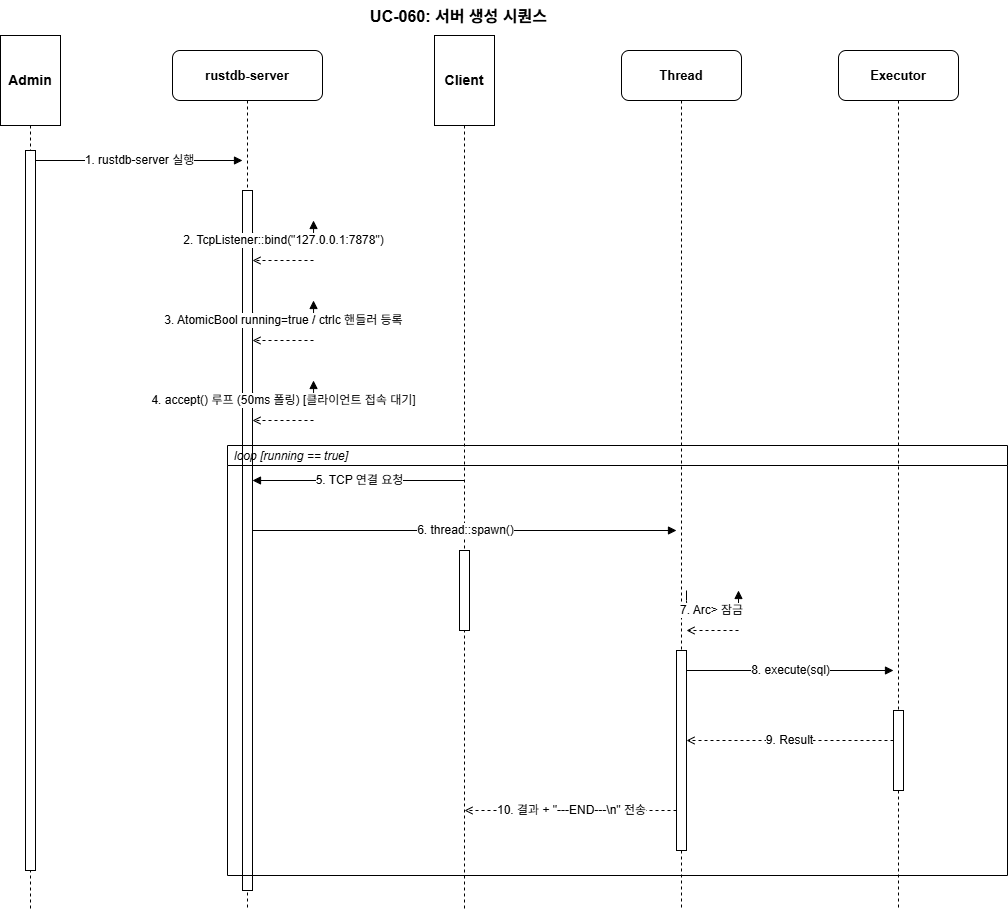

The diagram above was exported from draw.io. Its source (the exported page's mxGraphModel, read from the mxfile embedded in the PNG):
<mxGraphModel dx="1518" dy="1351" grid="1" gridSize="10" guides="1" tooltips="1" connect="1" arrows="1" fold="1" page="1" pageScale="1" pageWidth="827" pageHeight="1169" math="0" shadow="0">
  <root>
    <mxCell id="0" />
    <mxCell id="1" parent="0" />
    <mxCell id="3uBx4AVYcxGkjaF1EZhw-63" value="UC-060: 서버 생성 시퀀스" style="text;html=1;strokeColor=none;fillColor=none;align=center;fontSize=16;fontStyle=1;" vertex="1" parent="1">
      <mxGeometry x="488" y="410" width="620" height="30" as="geometry" />
    </mxCell>
    <mxCell id="3uBx4AVYcxGkjaF1EZhw-64" value="Admin" style="shape=mxgraph.uml.actor;whiteSpace=wrap;html=1;fillColor=#ffffff;strokeColor=#000000;fontSize=14;fontStyle=1;" vertex="1" parent="1">
      <mxGeometry x="340" y="445" width="60" height="90" as="geometry" />
    </mxCell>
    <mxCell id="3uBx4AVYcxGkjaF1EZhw-65" value="rustdb-server" style="rounded=1;whiteSpace=wrap;html=1;fillColor=#ffffff;strokeColor=#000000;fontSize=13;fontStyle=1;" vertex="1" parent="1">
      <mxGeometry x="512" y="460" width="150" height="50" as="geometry" />
    </mxCell>
    <mxCell id="3uBx4AVYcxGkjaF1EZhw-66" value="Client" style="shape=mxgraph.uml.actor;whiteSpace=wrap;html=1;fillColor=#ffffff;strokeColor=#000000;fontSize=14;fontStyle=1;" vertex="1" parent="1">
      <mxGeometry x="774" y="445" width="60" height="90" as="geometry" />
    </mxCell>
    <mxCell id="3uBx4AVYcxGkjaF1EZhw-67" value="Thread" style="rounded=1;whiteSpace=wrap;html=1;fillColor=#ffffff;strokeColor=#000000;fontSize=13;fontStyle=1;" vertex="1" parent="1">
      <mxGeometry x="961" y="460" width="120" height="50" as="geometry" />
    </mxCell>
    <mxCell id="3uBx4AVYcxGkjaF1EZhw-68" value="Executor" style="rounded=1;whiteSpace=wrap;html=1;fillColor=#ffffff;strokeColor=#000000;fontSize=13;fontStyle=1;" vertex="1" parent="1">
      <mxGeometry x="1178" y="460" width="120" height="50" as="geometry" />
    </mxCell>
    <mxCell id="3uBx4AVYcxGkjaF1EZhw-69" value="" style="endArrow=none;dashed=1;strokeColor=#000000;" edge="1" parent="1">
      <mxGeometry relative="1" as="geometry">
        <mxPoint x="370" y="535" as="sourcePoint" />
        <mxPoint x="370" y="1320" as="targetPoint" />
      </mxGeometry>
    </mxCell>
    <mxCell id="3uBx4AVYcxGkjaF1EZhw-70" value="" style="endArrow=none;dashed=1;strokeColor=#000000;" edge="1" parent="1">
      <mxGeometry relative="1" as="geometry">
        <mxPoint x="587" y="510" as="sourcePoint" />
        <mxPoint x="587" y="1320" as="targetPoint" />
      </mxGeometry>
    </mxCell>
    <mxCell id="3uBx4AVYcxGkjaF1EZhw-71" value="" style="endArrow=none;dashed=1;strokeColor=#000000;" edge="1" parent="1">
      <mxGeometry relative="1" as="geometry">
        <mxPoint x="804" y="535" as="sourcePoint" />
        <mxPoint x="804" y="1320" as="targetPoint" />
      </mxGeometry>
    </mxCell>
    <mxCell id="3uBx4AVYcxGkjaF1EZhw-72" value="" style="endArrow=none;dashed=1;strokeColor=#000000;" edge="1" parent="1">
      <mxGeometry relative="1" as="geometry">
        <mxPoint x="1021" y="510" as="sourcePoint" />
        <mxPoint x="1021" y="1320" as="targetPoint" />
      </mxGeometry>
    </mxCell>
    <mxCell id="3uBx4AVYcxGkjaF1EZhw-73" value="" style="endArrow=none;dashed=1;strokeColor=#000000;" edge="1" parent="1">
      <mxGeometry relative="1" as="geometry">
        <mxPoint x="1238" y="510" as="sourcePoint" />
        <mxPoint x="1238" y="1320" as="targetPoint" />
      </mxGeometry>
    </mxCell>
    <mxCell id="3uBx4AVYcxGkjaF1EZhw-74" value="" style="fillColor=#ffffff;strokeColor=#000000;" vertex="1" parent="1">
      <mxGeometry x="365" y="560" width="10" height="720" as="geometry" />
    </mxCell>
    <mxCell id="3uBx4AVYcxGkjaF1EZhw-75" value="" style="fillColor=#ffffff;strokeColor=#000000;" vertex="1" parent="1">
      <mxGeometry x="582" y="600" width="10" height="700" as="geometry" />
    </mxCell>
    <mxCell id="3uBx4AVYcxGkjaF1EZhw-76" value="" style="fillColor=#ffffff;strokeColor=#000000;" vertex="1" parent="1">
      <mxGeometry x="799" y="960" width="10" height="80" as="geometry" />
    </mxCell>
    <mxCell id="3uBx4AVYcxGkjaF1EZhw-77" value="" style="fillColor=#ffffff;strokeColor=#000000;" vertex="1" parent="1">
      <mxGeometry x="1016" y="1060" width="10" height="200" as="geometry" />
    </mxCell>
    <mxCell id="3uBx4AVYcxGkjaF1EZhw-78" value="" style="fillColor=#ffffff;strokeColor=#000000;" vertex="1" parent="1">
      <mxGeometry x="1233" y="1120" width="10" height="80" as="geometry" />
    </mxCell>
    <mxCell id="3uBx4AVYcxGkjaF1EZhw-79" value="1. rustdb-server 실행" style="edgeStyle=orthogonalEdgeStyle;html=1;endArrow=block;endFill=1;fontSize=12;strokeColor=#000000;" edge="1" parent="1">
      <mxGeometry relative="1" as="geometry">
        <mxPoint x="375" y="570" as="sourcePoint" />
        <mxPoint x="582" y="570" as="targetPoint" />
      </mxGeometry>
    </mxCell>
    <mxCell id="3uBx4AVYcxGkjaF1EZhw-80" value="2. TcpListener::bind(&quot;127.0.0.1:7878&quot;)" style="edgeStyle=orthogonalEdgeStyle;html=1;endArrow=block;endFill=1;fontSize=12;strokeColor=#000000;" edge="1" parent="1">
      <mxGeometry relative="1" as="geometry">
        <mxPoint x="592" y="630" as="sourcePoint" />
        <mxPoint x="653" y="630" as="targetPoint" />
        <Array as="points">
          <mxPoint x="653" y="650" />
        </Array>
      </mxGeometry>
    </mxCell>
    <mxCell id="3uBx4AVYcxGkjaF1EZhw-81" value="" style="edgeStyle=orthogonalEdgeStyle;html=1;endArrow=open;endFill=0;dashed=1;fontSize=12;strokeColor=#000000;" edge="1" parent="1">
      <mxGeometry relative="1" as="geometry">
        <mxPoint x="653" y="670" as="sourcePoint" />
        <mxPoint x="592" y="670" as="targetPoint" />
      </mxGeometry>
    </mxCell>
    <mxCell id="3uBx4AVYcxGkjaF1EZhw-82" value="3. AtomicBool running=true / ctrlc 핸들러 등록" style="edgeStyle=orthogonalEdgeStyle;html=1;endArrow=block;endFill=1;fontSize=12;strokeColor=#000000;" edge="1" parent="1">
      <mxGeometry relative="1" as="geometry">
        <mxPoint x="592" y="710" as="sourcePoint" />
        <mxPoint x="653" y="710" as="targetPoint" />
        <Array as="points">
          <mxPoint x="653" y="730" />
        </Array>
      </mxGeometry>
    </mxCell>
    <mxCell id="3uBx4AVYcxGkjaF1EZhw-83" value="" style="edgeStyle=orthogonalEdgeStyle;html=1;endArrow=open;endFill=0;dashed=1;fontSize=12;strokeColor=#000000;" edge="1" parent="1">
      <mxGeometry relative="1" as="geometry">
        <mxPoint x="653" y="750" as="sourcePoint" />
        <mxPoint x="592" y="750" as="targetPoint" />
      </mxGeometry>
    </mxCell>
    <mxCell id="3uBx4AVYcxGkjaF1EZhw-84" value="4. accept() 루프 (50ms 폴링)  [클라이언트 접속 대기]" style="edgeStyle=orthogonalEdgeStyle;html=1;endArrow=block;endFill=1;fontSize=12;strokeColor=#000000;" edge="1" parent="1">
      <mxGeometry relative="1" as="geometry">
        <mxPoint x="592" y="790" as="sourcePoint" />
        <mxPoint x="653" y="790" as="targetPoint" />
        <Array as="points">
          <mxPoint x="653" y="810" />
        </Array>
      </mxGeometry>
    </mxCell>
    <mxCell id="3uBx4AVYcxGkjaF1EZhw-85" value="" style="edgeStyle=orthogonalEdgeStyle;html=1;endArrow=open;endFill=0;dashed=1;fontSize=12;strokeColor=#000000;" edge="1" parent="1">
      <mxGeometry relative="1" as="geometry">
        <mxPoint x="653" y="830" as="sourcePoint" />
        <mxPoint x="592" y="830" as="targetPoint" />
      </mxGeometry>
    </mxCell>
    <mxCell id="3uBx4AVYcxGkjaF1EZhw-86" value="loop  [running == true]" style="swimlane;startSize=20;fillColor=none;strokeColor=#000000;fontStyle=2;fontSize=12;align=left;spacingLeft=5;" vertex="1" parent="1">
      <mxGeometry x="567" y="855" width="780" height="430" as="geometry" />
    </mxCell>
    <mxCell id="3uBx4AVYcxGkjaF1EZhw-87" value="5. TCP 연결 요청" style="edgeStyle=orthogonalEdgeStyle;html=1;endArrow=block;endFill=1;fontSize=12;strokeColor=#000000;" edge="1" parent="1">
      <mxGeometry relative="1" as="geometry">
        <mxPoint x="804" y="890" as="sourcePoint" />
        <mxPoint x="592" y="890" as="targetPoint" />
      </mxGeometry>
    </mxCell>
    <mxCell id="3uBx4AVYcxGkjaF1EZhw-88" value="6. thread::spawn()" style="edgeStyle=orthogonalEdgeStyle;html=1;endArrow=block;endFill=1;fontSize=12;strokeColor=#000000;" edge="1" parent="1">
      <mxGeometry relative="1" as="geometry">
        <mxPoint x="592" y="940" as="sourcePoint" />
        <mxPoint x="1016" y="940" as="targetPoint" />
      </mxGeometry>
    </mxCell>
    <mxCell id="3uBx4AVYcxGkjaF1EZhw-89" value="7. Arc&lt;Mutex&lt;Executor&gt;&gt; 잠금" style="edgeStyle=orthogonalEdgeStyle;html=1;endArrow=block;endFill=1;fontSize=12;strokeColor=#000000;" edge="1" parent="1">
      <mxGeometry relative="1" as="geometry">
        <mxPoint x="1026" y="1000" as="sourcePoint" />
        <mxPoint x="1078" y="1000" as="targetPoint" />
        <Array as="points">
          <mxPoint x="1078" y="1020" />
        </Array>
      </mxGeometry>
    </mxCell>
    <mxCell id="3uBx4AVYcxGkjaF1EZhw-90" value="" style="edgeStyle=orthogonalEdgeStyle;html=1;endArrow=open;endFill=0;dashed=1;fontSize=12;strokeColor=#000000;" edge="1" parent="1">
      <mxGeometry relative="1" as="geometry">
        <mxPoint x="1078" y="1040" as="sourcePoint" />
        <mxPoint x="1026" y="1040" as="targetPoint" />
      </mxGeometry>
    </mxCell>
    <mxCell id="3uBx4AVYcxGkjaF1EZhw-91" value="8. execute(sql)" style="edgeStyle=orthogonalEdgeStyle;html=1;endArrow=block;endFill=1;fontSize=12;strokeColor=#000000;" edge="1" parent="1">
      <mxGeometry relative="1" as="geometry">
        <mxPoint x="1026" y="1080" as="sourcePoint" />
        <mxPoint x="1233" y="1080" as="targetPoint" />
      </mxGeometry>
    </mxCell>
    <mxCell id="3uBx4AVYcxGkjaF1EZhw-92" value="9. Result&lt;String&gt;" style="edgeStyle=orthogonalEdgeStyle;html=1;endArrow=open;endFill=0;dashed=1;fontSize=12;strokeColor=#000000;" edge="1" parent="1">
      <mxGeometry relative="1" as="geometry">
        <mxPoint x="1233" y="1150" as="sourcePoint" />
        <mxPoint x="1026" y="1150" as="targetPoint" />
      </mxGeometry>
    </mxCell>
    <mxCell id="3uBx4AVYcxGkjaF1EZhw-93" value="10. 결과 + &quot;---END---\n&quot; 전송" style="edgeStyle=orthogonalEdgeStyle;html=1;endArrow=open;endFill=0;dashed=1;fontSize=12;strokeColor=#000000;" edge="1" parent="1">
      <mxGeometry relative="1" as="geometry">
        <mxPoint x="1016" y="1220" as="sourcePoint" />
        <mxPoint x="804" y="1220" as="targetPoint" />
      </mxGeometry>
    </mxCell>
  </root>
</mxGraphModel>